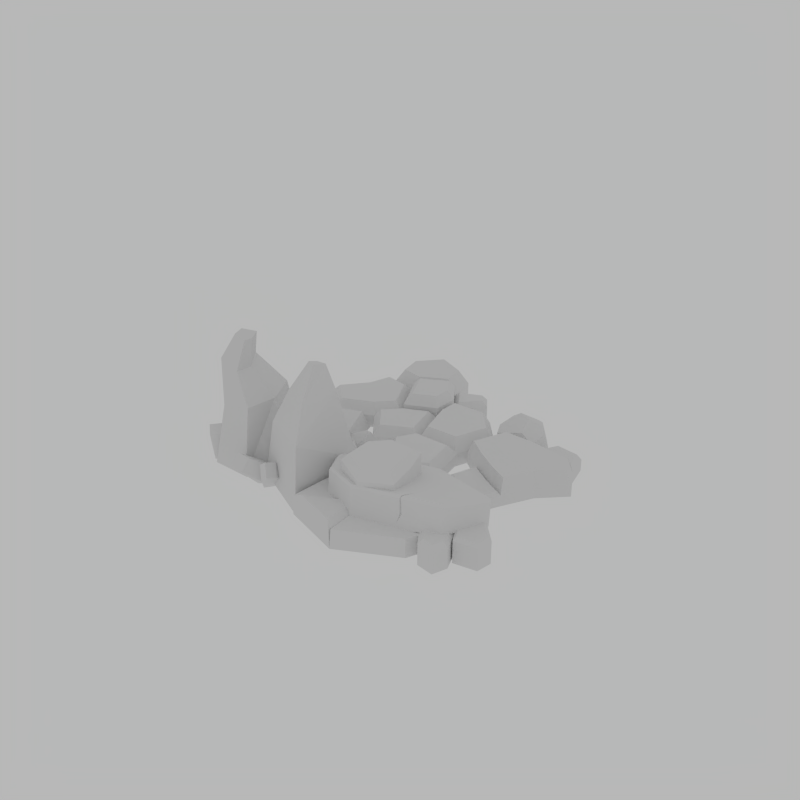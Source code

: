 # Source: RockFull.blend  (saved by Blender 2.82.7; exported with 4.5.12 LTS)
import bpy
from mathutils import Matrix  # noqa: F401  (used for matrix-valued properties, if any)

bpy.ops.wm.read_factory_settings(use_empty=True)
scene = bpy.context.scene
scene.name = 'Scene'

# ---- collections
col_collection_1 = bpy.data.collections.new('Collection 1'); scene.collection.children.link(col_collection_1)

# ---- world
world_world = bpy.data.worlds.new('World'); scene.world = world_world
world_world.use_nodes = True; world_world.node_tree.nodes.clear()
_N = world_world.node_tree.nodes; _L = world_world.node_tree.links
n0 = _N.new('ShaderNodeOutputWorld'); n0.name = 'World Output'; n0.location = (300, 300)
n1 = _N.new('ShaderNodeBackground'); n1.name = 'Background'; n1.location = (10, 300)
n1.inputs[0].default_value = (0.477, 0.477, 0.477, 1.0)
_L.new(n1.outputs[0], n0.inputs[0])
n0.is_active_output = True
world_world.color = (0.05088, 0.05088, 0.05088)
world_world.use_sun_shadow = False
world_world.sun_shadow_jitter_overblur = 0.0
world_world.cycles.sampling_method = 'MANUAL'
world_world.cycles.sample_map_resolution = 256

# ---- meshes
me_circle = bpy.data.meshes.new('Circle')
me_circle.from_pydata([(-0.1607, -2.007, -0.007383), (0.03006, -1.296, -0.007383), (-0.8625, -1.451, -0.007383), (-1.16, -2.137, -0.007383), (-0.3599, -2.666, 0.2683), (0.6424, -2.594, -0.007383), (1.162, -2.023, -0.007383), (1.14, -1.427, -0.007383), (-0.1592, -2.006, 0.2895), (0.03006, -1.296, 0.2895), (-0.8625, -1.451, 0.2895), (-1.16, -2.137, 0.2895), (-0.3659, -2.738, -0.007383), (0.6424, -2.594, 0.2895), (1.162, -2.023, 0.2895), (1.14, -1.427, 0.2895), (-0.1607, -1.854, 0.06898), (0.03006, -1.154, -0.05217), (-0.7398, -1.916, 0.09118), (-0.2421, -2.35, 0.1547), (1.081, -2.433, 0.349), (0.6889, -1.226, -0.02994), (-0.1607, -1.756, 0.6346), (-0.05664, -1.768, 0.4257), (0.03526, -1.278, 0.488), (-0.3474, -1.448, 0.4744), (-0.5383, -1.858, 0.4142), (-0.156, -2.236, 0.3612), (0.3303, -2.173, 0.3742), (0.4252, -1.797, 0.4242), (0.4533, -1.413, 0.4766), (-0.05664, -1.778, 0.9549), (0.8269, -2.647, -0.03473), (0.7073, -2.218, -0.03473), (1.216, -2.591, -0.03473), (1.199, -2.139, -0.03473), (0.8551, -2.022, 0.3554), (0.8551, -2.022, -0.03473), (1.066, -2.78, -0.03473), (1.525, -1.894, -0.03473), (1.71, -2.299, -0.03473), (1.149, -2.011, -0.03473), (1.236, -2.454, -0.03473), (1.594, -2.516, -0.03473), (1.267, -1.8, 0.3554), (1.267, -1.8, -0.03473), (-0.3643, -2.733, -0.007383), (-0.3869, -2.713, 0.2827), (-0.3516, -2.712, 0.2838), (0.6116, -2.116, 0.6969), (0.4865, -2.318, 0.4739), (0.5036, -2.343, 0.4762), (0.4277, -2.373, 0.3251), (0.4695, -2.341, 0.4715), (1.546, -1.858, 0.2318), (1.552, -1.964, 0.2625), (1.528, -1.904, 0.2432), (1.528, -1.806, 0.6373), (-0.8387, -1.425, -0.00305), (-0.7415, -1.286, -0.02933), (-0.7663, -1.381, -0.01276), (-0.7663, -1.284, 0.5529), (0.01415, -1.401, 1.003), (0.03526, -1.287, 0.9116), (-0.3474, -1.456, 0.898), (-0.2806, -1.531, 0.9925), (-0.5383, -1.866, 0.8378), (-0.4276, -1.847, 0.9461), (-0.156, -2.244, 0.7848), (-0.1332, -2.138, 0.9053), (0.3303, -2.181, 0.7978), (0.2414, -2.09, 0.9153), (0.4252, -1.805, 0.8478), (0.3145, -1.801, 0.9538), (0.4533, -1.421, 0.9001), (0.3361, -1.504, 0.9941), (0.8869, -2.607, 0.3554), (0.8269, -2.647, 0.2868), (0.7073, -2.218, 0.2868), (0.7593, -2.149, 0.3554), (1.146, -2.562, 0.3554), (1.216, -2.591, 0.2868), (1.13, -2.115, 0.3554), (1.199, -2.139, 0.2868), (1.066, -2.78, 0.2868), (1.042, -2.693, 0.3554), (1.469, -1.873, 0.3554), (1.525, -1.894, 0.3134), (1.663, -2.298, 0.3554), (1.71, -2.299, 0.3134), (1.149, -2.011, 0.3134), (1.181, -1.954, 0.3554), (1.272, -2.417, 0.3554), (1.236, -2.454, 0.3134), (1.594, -2.516, 0.3134), (1.573, -2.468, 0.3554), (0.03006, -1.062, 0.4748), (0.01934, -1.095, 0.5203), (-0.7072, -1.814, 0.6556), (-0.7398, -1.825, 0.6181), (-0.2421, -2.259, 0.6817), (-0.2375, -2.224, 0.7156), (1.081, -2.344, 0.6965), (1.012, -2.302, 0.7291), (0.6411, -1.163, 0.5413), (0.6889, -1.134, 0.497), (0.4965, -2.27, 0.7235), (0.4806, -2.304, 0.6894), (0.4544, -2.302, 0.6892), (0.4755, -2.269, 0.7233), (0.4707, -2.289, 0.6549), (0.4641, -2.286, 0.6951), (1.552, -1.876, 0.61), (1.544, -1.768, 0.5918), (-0.7517, -1.227, 0.5431), (-0.7415, -1.194, 0.4976), (-0.8387, -1.333, 0.5239), (-0.809, -1.309, 0.5586), (-0.4342, -2.602, 0.3581), (-1.006, -2.176, 0.3631), (-0.2658, -2.079, 0.3631), (1.371, 0.5493, 0.3588), (0.9527, 0.7057, 0.2001), (0.9713, 0.6718, -0.03887), (1.549, 0.4616, 0.2334), (1.378, 0.5003, -0.06165), (1.591, 0.5991, -0.08002), (1.688, 0.5752, 0.09258), (1.562, 0.4679, 0.2313), (0.9511, 0.8729, 0.2612), (1.127, 0.9778, 0.3912), (0.9744, 0.8039, -0.0436), (1.091, 0.971, -0.05753), (1.1, 1.133, 0.04774), (1.033, 1.088, 0.09258), (0.9662, 1.002, 0.1072), (1.416, 0.8028, 0.4759), (1.245, 0.988, 0.4561), (1.578, 1.038, -0.09412), (1.308, 1.201, 0.05792), (1.491, 1.151, 0.2939), (1.683, 0.8096, -0.0937), (1.61, 1.022, -0.09581), (1.681, 0.7218, 0.316), (1.753, 0.6909, 0.1076), (1.627, 0.8185, 0.3919), (1.561, 1.115, 0.2846), (1.653, 1.029, 0.06653), (1.749, 0.7443, 0.06091), (-0.8735, -0.2966, -0.04633), (-0.7884, -0.6288, 0.1597), (-1.152, -0.5678, -0.174), (-0.9681, -0.7653, 0.1109), (-1.031, -0.1554, 0.1387), (-0.907, -0.5349, 0.3342), (-1.305, -0.4309, 0.005427), (-1.087, -0.6715, 0.2854), (-0.8309, -0.7862, 0.2105), (-0.9948, -0.4483, -0.1313), (-0.9496, -0.6923, 0.385), (-1.188, -0.2749, 0.096), (-1.045, 0.02405, -0.04633), (-0.7165, -0.07496, 0.1597), (-0.957, -0.3547, -0.174), (-0.6927, -0.2994, 0.1109), (-1.247, -0.03768, 0.1387), (-0.8583, -0.1279, 0.3342), (-1.153, -0.4146, 0.005427), (-0.8344, -0.3524, 0.2854), (-0.6038, -0.1928, 0.2105), (-0.9778, -0.1583, -0.1313), (-0.7456, -0.2458, 0.385), (-1.226, -0.2341, 0.096), (-2.331, 0.2952, -0.02468), (-2.285, 0.3571, 0.2282), (-2.077, 0.3865, -0.02468), (-2.135, 0.3855, 0.2282), (-2.297, 0.1128, -0.02468), (-2.257, 0.2087, 0.2501), (-2.043, 0.2096, -0.02468), (-2.107, 0.2371, 0.2501), (-2.213, 0.3855, 0.3101), (-2.208, 0.3617, -0.02468), (-2.185, 0.237, 0.332), (-2.166, 0.1376, -0.02468), (-2.92, -1.122, -0.0269), (-3.015, -1.064, 0.3364), (-3.086, -0.7706, -0.0269), (-3.076, -0.8535, 0.3364), (-2.664, -1.048, -0.0269), (-2.807, -1.004, 0.3679), (-2.837, -0.6986, -0.0269), (-2.868, -0.7932, 0.3679), (-3.065, -0.9646, 0.4541), (-3.032, -0.9549, -0.0269), (-2.857, -0.9042, 0.4856), (-2.717, -0.8638, -0.0269), (-1.877, -0.466, -0.08888), (-2.027, -0.7959, 1.006), (-2.292, -1.346, -0.08888), (-2.243, -1.252, 1.006), (-2.757, -0.05075, -0.08888), (-2.602, -0.241, 0.9218), (-2.908, -1.113, -0.08888), (-2.7, -1.112, 0.9218), (-2.423, -0.7364, 1.42), (-2.534, -0.9721, 1.42), (-2.86, -0.8184, 1.524), (-2.815, -0.4128, 1.524), (-2.376, -0.7336, 1.879), (-2.436, -0.8594, 1.879), (-2.626, -0.7698, 1.929), (-2.625, -0.5693, 1.929), (-1.56, -1.09, -0.08888), (-2.53, -0.3613, 1.474), (-2.087, 0.1953, -0.08888), (-2.148, -0.1363, 0.9628), (-2.398, -0.5368, 1.904), (-1.167, -2.068, -0.05806), (-1.198, -1.886, 0.9159), (-2.035, -1.191, -0.05806), (-1.82, -1.32, 0.9159), (-0.572, -0.6732, -0.05806), (-0.6856, -0.9339, 0.3257), (-1.557, -0.3915, -0.05806), (-1.566, -0.6814, 0.3249), (-1.261, -1.507, 1.358), (-1.635, -1.128, 1.358), (-1.005, -0.9052, 1.358), (-1.429, -0.7838, 1.358), (-1.275, -1.047, 1.777), (-1.408, -0.9122, 1.745), (-1.18, -0.8418, 1.711), (-1.332, -0.7952, 1.706), (-1.103, 0.6313, -0.03681), (-1.188, 0.508, 0.2818), (-1.092, -0.3656, -0.03681), (-1.144, -0.1705, 0.2818), (-2.232, 0.1545, -0.03681), (-2.02, 0.2422, 0.08873), (-1.818, -0.5618, -0.03681), (-1.65, -0.3989, 0.0885), (-1.364, 0.252, 0.4266), (-1.359, -0.1778, 0.4266), (-1.85, 0.04645, 0.4266), (-1.672, -0.2624, 0.4266), (-1.614, -0.02287, 0.5635), (-1.612, -0.1758, 0.5531), (-1.784, -0.08861, 0.5419), (-1.722, -0.2011, 0.5404), (-1.908, -1.483, -0.04633), (-2.222, -1.623, 0.1597), (-2.222, -1.254, -0.174), (-2.386, -1.468, 0.1109), (-1.795, -1.305, 0.1387), (-2.149, -1.49, 0.3342), (-2.112, -1.08, 0.005427), (-2.313, -1.335, 0.2854), (-2.384, -1.607, 0.2105), (-2.078, -1.389, -0.1313), (-2.311, -1.474, 0.385), (-1.939, -1.169, 0.096), (-1.621, -1.261, -0.04633), (-1.664, -1.601, 0.1597), (-1.979, -1.411, -0.174), (-1.881, -1.662, 0.1109), (-1.715, -1.072, 0.1387), (-1.739, -1.47, 0.3342), (-2.071, -1.227, 0.005427), (-1.957, -1.531, 0.2854), (-1.761, -1.732, 0.2105), (-1.789, -1.358, -0.1313), (-1.837, -1.601, 0.385), (-1.905, -1.125, 0.096), (0.05876, -0.4279, 0.028), (0.4514, -0.8838, 0.028), (0.5759, -0.1205, 0.028), (-0.1542, 0.1347, 0.028), (-0.4661, -0.1338, 0.028), (-0.322, -0.8937, 0.028), (0.06647, -1.03, 0.028), (0.4514, -0.8838, 0.2021), (0.5759, -0.1205, 0.2021), (-0.1542, 0.1347, 0.2021), (-0.4661, -0.1338, 0.2021), (-0.322, -0.8937, 0.2021), (0.06647, -1.03, 0.2021), (0.05149, -0.4409, 0.3694), (0.3449, -0.7815, 0.3694), (0.4379, -0.2111, 0.3694), (-0.1077, -0.02046, 0.3694), (-0.3407, -0.2211, 0.3694), (-0.233, -0.789, 0.3694), (0.05726, -0.8904, 0.3694), (1.576, -0.2447, 0.008844), (2.29, -0.0583, 0.008844), (1.605, 0.2912, 0.008844), (1.126, 0.4641, 0.008844), (0.6988, -0.0181, 0.008844), (0.9354, -0.3717, 0.008844), (1.215, -0.7238, 0.008844), (1.475, -0.9991, 0.008844), (1.869, -0.6322, 0.008844), (2.35, -0.4094, 0.008844), (0.6467, -0.7231, 0.008844), (0.8702, -1.067, 0.008844), (1.13, -1.343, 0.008844), (2.328, 0.356, 0.008844), (1.913, 0.5679, 0.008844), (1.594, 0.2225, 0.4264), (2.29, -0.0583, 0.1903), (1.605, 0.2912, 0.1903), (1.126, 0.4641, 0.1903), (0.6988, -0.0181, 0.1903), (0.9354, -0.3717, 0.1903), (1.215, -0.7238, 0.1903), (1.475, -0.9991, 0.1903), (1.869, -0.6322, 0.1903), (2.35, -0.4094, 0.1903), (0.6467, -0.7231, 0.1903), (0.8702, -1.067, 0.1903), (1.13, -1.343, 0.1903), (2.328, 0.356, 0.1903), (1.913, 0.5679, 0.1903), (1.19, -0.7453, 0.2358), (0.9514, -0.4443, 0.2358), (1.412, -0.9805, 0.2358), (0.8957, -1.039, 0.2358), (0.7046, -0.7446, 0.2358), (1.118, -1.274, 0.2358), (2.195, -0.08423, 0.4264), (1.568, -0.2478, 0.4264), (1.173, 0.3742, 0.4264), (0.7985, -0.04895, 0.4264), (1.006, -0.3592, 0.4264), (1.251, -0.6683, 0.4264), (1.479, -0.9099, 0.4264), (1.826, -0.5879, 0.4264), (2.248, -0.3923, 0.4264), (1.709, 0.2907, 0.2713), (2.228, 0.02539, 0.2713), (1.942, 0.5008, 0.2713), (2.257, 0.3399, 0.2713), (-0.6336, 0.8844, -0.05998), (-1.164, 1.922, -0.05998), (-1.475, 1.517, -0.05998), (-1.048, 0.6765, -0.05998), (-0.8339, 0.03973, -0.05998), (-0.1436, 0.1531, -0.05998), (-0.08622, 0.9374, -0.05998), (0.06775, 1.304, -0.05998), (-0.06916, 1.784, -0.05998), (-0.723, 1.678, -0.05998), (-2.043, 1.18, -0.05998), (-1.753, 0.61, -0.05998), (0.5196, -0.06519, -0.05998), (0.974, 0.4839, -0.05998), (0.731, 1.085, -0.05998), (-1.082, 2.438, -0.05998), (0.01236, 2.301, -0.05998), (-0.4845, 2.756, -0.05998), (0.5454, 1.575, -0.05998), (0.4749, 1.823, -0.05998), (-0.6336, 0.8844, 0.1474), (-1.164, 1.922, 0.1474), (-1.475, 1.517, 0.1474), (-1.048, 0.6765, 0.1474), (-0.8339, 0.03973, 0.1474), (-0.1436, 0.1531, 0.1474), (-0.08622, 0.9374, 0.1474), (0.06775, 1.304, 0.1474), (-0.06916, 1.784, 0.1474), (-0.723, 1.678, 0.1474), (-2.043, 1.18, 0.1474), (-1.753, 0.61, 0.1474), (0.5196, -0.06519, 0.1474), (0.974, 0.4839, 0.1474), (0.731, 1.085, 0.1474), (-1.082, 2.438, 0.1474), (0.01236, 2.301, 0.1474), (-0.4845, 2.756, 0.1474), (0.5454, 1.575, 0.1474), (0.4749, 1.823, 0.1474), (0.0181, 0.8676, 0.3543), (-0.02539, 0.2736, 0.3543), (0.1347, 1.145, 0.3543), (0.8211, 0.5241, 0.3543), (0.4769, 0.1083, 0.3543), (0.637, 0.9796, 0.3543), (-0.6843, 1.81, 0.3796), (-0.2139, 1.886, 0.3796), (-1.001, 1.985, 0.3796), (-0.5127, 2.585, 0.3796), (-0.1553, 2.258, 0.3796), (-0.9426, 2.357, 0.3796), (-1.421, 1.439, 0.3206), (-1.189, 1.741, 0.3206), (-0.7929, 0.9668, 0.3206), (-1.103, 0.8115, 0.3206), (-0.8597, 1.56, 0.3206), (-1.629, 0.7618, 0.3206), (-1.846, 1.188, 0.3206), (-0.9223, 0.6416, 0.2984), (-0.6122, 0.797, 0.2984), (-0.762, 0.1655, 0.2984), (-0.246, 0.2503, 0.2984), (-0.203, 0.8366, 0.2984), (-0.08622, 0.9374, 0.3226), (-0.6336, 0.8844, 0.3226), (0.06775, 1.304, 0.3226), (-0.06916, 1.784, 0.3226), (-0.723, 1.678, 0.3226), (-0.1474, 1.052, 0.47), (-0.5295, 1.015, 0.47), (-0.03993, 1.308, 0.47), (-0.1355, 1.644, 0.47), (-0.5919, 1.57, 0.47), (0.03061, 1.734, 0.2414), (0.1253, 1.402, 0.2414), (0.4071, 1.761, 0.2414), (0.4559, 1.59, 0.2414)], [], [(0, 2, 1), (0, 3, 2), (0, 6, 5), (0, 7, 6), (0, 1, 7), (7, 1, 9, 15), (6, 7, 15, 14), (1, 2, 10, 9), (5, 6, 14, 13), (2, 3, 11, 10), (16, 18, 58, 60), (22, 101, 109, 49), (16, 19, 18), (16, 20, 19), (16, 21, 54, 56), (106, 49, 111), (16, 17, 21), (22, 98, 101), (18, 19, 100, 99), (110, 50, 51, 107), (54, 21, 105, 113), (21, 17, 96, 105), (17, 59, 115, 96), (49, 106, 103), (22, 61, 117, 98), (49, 109, 111), (58, 18, 99, 116), (22, 97, 114, 61), (23, 25, 24), (23, 26, 25), (23, 27, 26), (23, 28, 27), (23, 29, 28), (23, 30, 29), (23, 24, 30), (31, 75, 62), (25, 26, 66, 64), (26, 27, 68, 66), (27, 28, 70, 68), (28, 29, 72, 70), (29, 30, 74, 72), (30, 24, 63, 74), (24, 25, 64, 63), (31, 65, 67), (31, 73, 75), (31, 71, 73), (31, 69, 71), (31, 67, 69), (85, 36, 79, 76), (81, 84, 38, 34), (77, 78, 33, 32), (38, 37, 35, 34), (78, 79, 36, 37, 33), (83, 81, 34, 35), (32, 33, 37, 38), (36, 82, 83, 35, 37), (80, 82, 36, 85), (44, 95, 88, 86), (90, 91, 44, 45, 41), (87, 89, 40, 39), (45, 43, 42, 41), (89, 94, 43, 40), (93, 90, 41, 42), (39, 40, 43, 45), (94, 93, 42, 43), (91, 92, 95, 44), (19, 20, 102, 107, 51, 52, 53, 108, 100), (51, 50, 52), (20, 55, 112, 102), (50, 53, 52), (108, 53, 50, 110), (54, 55, 56), (112, 55, 54, 113), (114, 117, 61), (16, 56, 55, 20), (58, 59, 60), (58, 116, 115, 59), (22, 57, 104), (16, 60, 59, 17), (65, 62, 63, 64), (67, 65, 64, 66), (69, 67, 66, 68), (71, 69, 68, 70), (73, 71, 70, 72), (75, 73, 72, 74), (62, 75, 74, 63), (31, 62, 65), (76, 79, 78, 77), (82, 80, 81, 83), (85, 76, 77, 84), (80, 85, 84, 81), (84, 77, 32, 38), (86, 88, 89, 87), (95, 92, 93, 94), (92, 91, 90, 93), (88, 95, 94, 89), (44, 86, 87, 39, 45), (101, 98, 99, 100), (109, 101, 100, 108), (97, 104, 105, 96), (103, 106, 107, 102), (111, 109, 108, 110), (106, 111, 110, 107), (115, 116, 117, 114), (98, 117, 116, 99), (114, 97, 96, 115), (22, 104, 97), (22, 49, 103, 57), (112, 113, 57), (104, 57, 113, 105), (57, 103, 102, 112), (0, 5, 12, 46), (12, 5, 13, 48), (47, 12, 4), (3, 12, 47, 11), (4, 12, 48), (0, 46, 12, 3), (8, 11, 119, 120), (8, 9, 10), (8, 48, 13), (8, 13, 14), (8, 14, 15), (8, 15, 9), (8, 10, 11), (4, 8, 47), (48, 8, 4), (120, 119, 118), (47, 8, 120, 118), (11, 47, 118, 119), (125, 126, 127, 128, 124), (148, 147, 146, 145, 143, 144), (134, 133, 132, 131, 135), (123, 125, 124, 121, 122), (134, 135, 129, 130), (139, 138, 132, 133), (123, 122, 129, 135, 131), (121, 136, 137, 130, 129, 122), (137, 140, 139, 133, 134, 130), (125, 123, 131, 132, 138, 142, 141, 126), (144, 143, 128, 127), (147, 148, 141, 142), (140, 146, 147, 142, 138, 139), (140, 137, 136, 145, 146), (141, 148, 144, 127, 126), (121, 124, 128, 143, 145, 136), (157, 152, 151, 158), (152, 156, 155, 151), (159, 154, 153, 160), (154, 150, 149, 153), (158, 151, 155, 160), (159, 156, 152, 157), (154, 159, 157, 150), (149, 158, 160, 153), (156, 159, 160, 155), (150, 157, 158, 149), (169, 164, 163, 170), (164, 168, 167, 163), (171, 166, 165, 172), (166, 162, 161, 165), (170, 163, 167, 172), (171, 168, 164, 169), (166, 171, 169, 162), (161, 170, 172, 165), (168, 171, 172, 167), (162, 169, 170, 161), (181, 176, 175, 182), (176, 180, 179, 175), (183, 178, 177, 184), (178, 174, 173, 177), (182, 175, 179, 184), (183, 180, 176, 181), (178, 183, 181, 174), (173, 182, 184, 177), (180, 183, 184, 179), (174, 181, 182, 173), (193, 188, 187, 194), (188, 192, 191, 187), (195, 190, 189, 196), (190, 186, 185, 189), (194, 187, 191, 196), (195, 192, 188, 193), (190, 195, 193, 186), (185, 194, 196, 189), (192, 195, 196, 191), (186, 193, 194, 185), (213, 198, 199), (200, 204, 203, 199), (204, 202, 201, 203), (216, 198, 197, 215), (197, 213, 199, 203, 201, 215), (204, 200, 206, 207), (205, 214, 217, 209), (202, 204, 207, 208), (200, 198, 205, 206), (198, 216, 214, 205), (212, 211, 210, 209, 217), (207, 206, 210, 211), (208, 207, 211, 212), (206, 205, 209, 210), (197, 198, 213), (198, 200, 199), (216, 202, 208, 214), (214, 208, 212, 217), (202, 216, 215, 201), (219, 221, 220, 218), (221, 225, 224, 220), (225, 223, 222, 224), (223, 219, 218, 222), (218, 220, 224, 222), (221, 219, 226, 227), (228, 229, 233, 232), (219, 223, 228, 226), (225, 221, 227, 229), (223, 225, 229, 228), (232, 233, 231, 230), (227, 226, 230, 231), (226, 228, 232, 230), (229, 227, 231, 233), (235, 237, 236, 234), (237, 241, 240, 236), (241, 239, 238, 240), (239, 235, 234, 238), (234, 236, 240, 238), (237, 235, 242, 243), (244, 245, 249, 248), (235, 239, 244, 242), (241, 237, 243, 245), (239, 241, 245, 244), (248, 249, 247, 246), (243, 242, 246, 247), (242, 244, 248, 246), (245, 243, 247, 249), (258, 253, 252, 259), (253, 257, 256, 252), (260, 255, 254, 261), (255, 251, 250, 254), (259, 252, 256, 261), (260, 257, 253, 258), (255, 260, 258, 251), (250, 259, 261, 254), (257, 260, 261, 256), (251, 258, 259, 250), (270, 265, 264, 271), (265, 269, 268, 264), (272, 267, 266, 273), (267, 263, 262, 266), (271, 264, 268, 273), (272, 269, 265, 270), (267, 272, 270, 263), (262, 271, 273, 266), (269, 272, 273, 268), (263, 270, 271, 262), (274, 276, 275), (274, 278, 277), (274, 277, 276), (274, 280, 279), (274, 275, 280), (274, 279, 278), (281, 282, 289, 288), (284, 285, 292, 291), (282, 283, 290, 289), (285, 286, 293, 292), (286, 281, 288, 293), (283, 284, 291, 290), (276, 277, 283, 282), (278, 279, 285, 284), (275, 276, 282, 281), (277, 278, 284, 283), (280, 275, 281, 286), (279, 280, 286, 285), (287, 288, 289), (287, 290, 291), (287, 289, 290), (287, 292, 293), (287, 293, 288), (287, 291, 292), (294, 296, 295), (294, 297, 296), (294, 298, 297), (294, 299, 298), (294, 300, 299), (294, 301, 300), (294, 302, 301), (294, 303, 302), (294, 295, 303), (301, 306, 305, 300), (300, 305, 304, 299), (296, 308, 307, 295), (314, 334, 333, 313), (310, 330, 338, 318), (317, 337, 336, 316), (315, 335, 334, 314), (312, 332, 309, 311), (313, 333, 332, 312), (318, 338, 337, 317), (316, 336, 335, 315), (320, 321, 329, 327), (321, 316, 326, 329), (322, 323, 341, 342), (302, 303, 318, 317), (307, 308, 323, 322), (295, 307, 322, 310), (303, 295, 310, 318), (308, 296, 311, 323), (296, 297, 312, 311), (304, 305, 320, 319), (305, 306, 321, 320), (297, 298, 313, 312), (301, 302, 317, 316), (306, 301, 316, 321), (298, 299, 314, 313), (299, 304, 319, 314), (326, 324, 327, 329), (324, 325, 328, 327), (314, 319, 328, 325), (316, 315, 324, 326), (315, 314, 325, 324), (319, 320, 327, 328), (331, 330, 309), (331, 309, 332), (331, 332, 333), (331, 333, 334), (331, 334, 335), (331, 335, 336), (331, 336, 337), (331, 337, 338), (331, 338, 330), (339, 340, 342, 341), (310, 322, 342, 340), (311, 310, 340, 339), (323, 311, 339, 341), (311, 309, 330, 310), (343, 345, 344), (343, 346, 345), (343, 347, 346), (343, 348, 347), (343, 349, 348), (343, 350, 349), (343, 351, 350), (343, 352, 351), (343, 344, 352), (346, 354, 353, 345), (350, 357, 356, 349), (349, 356, 355, 348), (344, 358, 360, 352), (352, 360, 359, 351), (351, 362, 361, 350), (374, 366, 398, 400), (364, 365, 395, 396), (367, 368, 405, 404), (368, 369, 406, 405), (363, 366, 402, 403), (369, 370, 409, 407), (370, 371, 410, 409), (371, 372, 411, 410), (366, 363, 397, 398), (372, 364, 396, 399), (376, 377, 388, 386), (370, 369, 383, 385), (380, 378, 394, 392), (378, 364, 391, 394), (371, 370, 418, 417), (355, 356, 376, 375), (358, 344, 364, 378), (347, 348, 368, 367), (356, 357, 377, 376), (344, 345, 365, 364), (351, 359, 379, 371), (361, 362, 382, 381), (357, 350, 370, 377), (350, 361, 381, 370), (348, 355, 375, 368), (353, 354, 374, 373), (362, 351, 371, 382), (359, 360, 380, 379), (345, 353, 373, 365), (360, 358, 378, 380), (346, 347, 367, 366), (354, 346, 366, 374), (385, 383, 386, 388), (383, 384, 387, 386), (369, 368, 384, 383), (368, 375, 387, 384), (375, 376, 386, 387), (377, 370, 385, 388), (391, 389, 392, 394), (389, 390, 393, 392), (371, 379, 393, 390), (364, 372, 389, 391), (372, 371, 390, 389), (379, 380, 392, 393), (397, 396, 395), (397, 395, 398), (397, 399, 396), (398, 395, 401, 400), (373, 374, 400, 401), (363, 372, 399, 397), (365, 373, 401, 395), (403, 402, 404), (403, 404, 405), (403, 405, 406), (366, 367, 404, 402), (369, 363, 403, 406), (410, 411, 416, 415), (408, 407, 412, 413), (411, 408, 413, 416), (372, 363, 408, 411), (363, 369, 407, 408), (413, 412, 414), (413, 414, 415), (413, 415, 416), (409, 410, 415, 414), (407, 409, 414, 412), (417, 418, 420, 419), (382, 371, 417, 419), (381, 382, 419, 420), (370, 381, 420, 418)])
_uv = me_circle.uv_layers.new(name='UVMap')
_uv.uv.foreach_set('vector', [0.2221, 0.2595, 0.2221, 0.2595, 0.2221, 0.2595, 0.2221, 0.2595, 0.2221, 0.2595, 0.2221, 0.2595, 0.2221, 0.2595, 0.2221, 0.2595, 0.2221, 0.2595, 0.2221, 0.2595, 0.2221, 0.2595, 0.2221, 0.2595, 0.2221, 0.2595, 0.2221, 0.2595, 0.2221, 0.2595, 0.2221, 0.2595, 0.2221, 0.2595, 0.2221, 0.2595, 0.2221, 0.2595, 0.2221, 0.2595, 0.2221, 0.2595, 0.2221, 0.2595, 0.2221, 0.2595, 0.2221, 0.2595, 0.2221, 0.2595, 0.2221, 0.2595, 0.2221, 0.2595, 0.2221, 0.2595, 0.2221, 0.2595, 0.2221, 0.2595, 0.2221, 0.2595, 0.2221, 0.2595, 0.2221, 0.2595, 0.2221, 0.2595, 0.2221, 0.2595, 0.7272, 0.2248, 0.7278, 0.2248, 0.7278, 0.2254, 0.7272, 0.2254, 0.7444, 0.2252, 0.7451, 0.2252, 0.7451, 0.2259, 0.7444, 0.2259, 0.7272, 0.2248, 0.7278, 0.2248, 0.7278, 0.2254, 0.7272, 0.2248, 0.7278, 0.2248, 0.7278, 0.2254, 0.7272, 0.2248, 0.7278, 0.2248, 0.7278, 0.2254, 0.7272, 0.2254, 0.703, 0.7216, 0.7249, 0.7216, 0.7249, 0.7435, 0.7272, 0.2248, 0.7278, 0.2248, 0.7278, 0.2254, 0.7444, 0.2252, 0.7451, 0.2252, 0.7451, 0.2259, 0.7272, 0.2248, 0.7278, 0.2248, 0.7278, 0.2254, 0.7272, 0.2254, 0.703, 0.7216, 0.7249, 0.7216, 0.7249, 0.7435, 0.703, 0.7435, 0.7272, 0.2248, 0.7278, 0.2248, 0.7278, 0.2254, 0.7272, 0.2254, 0.7272, 0.2248, 0.7278, 0.2248, 0.7278, 0.2254, 0.7272, 0.2254, 0.7272, 0.2248, 0.7278, 0.2248, 0.7278, 0.2254, 0.7272, 0.2254, 0.7433, 0.2259, 0.744, 0.2259, 0.744, 0.2266, 0.7444, 0.2252, 0.7451, 0.2252, 0.7451, 0.2259, 0.7444, 0.2259, 0.703, 0.7216, 0.7249, 0.7216, 0.7249, 0.7435, 0.7272, 0.2248, 0.7278, 0.2248, 0.7278, 0.2254, 0.7272, 0.2254, 0.7444, 0.2252, 0.7451, 0.2252, 0.7451, 0.2259, 0.7444, 0.2259, 0.2557, 0.7452, 0.2557, 0.7452, 0.2557, 0.7452, 0.2557, 0.7452, 0.2557, 0.7452, 0.2557, 0.7452, 0.2557, 0.7452, 0.2557, 0.7452, 0.2557, 0.7452, 0.2557, 0.7452, 0.2557, 0.7452, 0.2557, 0.7452, 0.2557, 0.7452, 0.2557, 0.7452, 0.2557, 0.7452, 0.2557, 0.7452, 0.2557, 0.7452, 0.2557, 0.7452, 0.2557, 0.7452, 0.2557, 0.7452, 0.2557, 0.7452, 0.2557, 0.7452, 0.2557, 0.7452, 0.2557, 0.7452, 0.2557, 0.7452, 0.2557, 0.7452, 0.2557, 0.7452, 0.2557, 0.7452, 0.2557, 0.7452, 0.2557, 0.7452, 0.2557, 0.7452, 0.2557, 0.7452, 0.2557, 0.7452, 0.2557, 0.7452, 0.2557, 0.7452, 0.2557, 0.7452, 0.2557, 0.7452, 0.2557, 0.7452, 0.2557, 0.7452, 0.2557, 0.7452, 0.2557, 0.7452, 0.2557, 0.7452, 0.2557, 0.7452, 0.2557, 0.7452, 0.2557, 0.7452, 0.2557, 0.7452, 0.2557, 0.7452, 0.2557, 0.7452, 0.2557, 0.7452, 0.2557, 0.7452, 0.2557, 0.7452, 0.2557, 0.7452, 0.2557, 0.7452, 0.2557, 0.7452, 0.2557, 0.7452, 0.2557, 0.7452, 0.2557, 0.7452, 0.2557, 0.7452, 0.2557, 0.7452, 0.2557, 0.7452, 0.2557, 0.7452, 0.2557, 0.7452, 0.2557, 0.7452, 0.2557, 0.7452, 0.2557, 0.7452, 0.2557, 0.7452, 0.2557, 0.7452, 0.2557, 0.7452, 0.2557, 0.7452, 0.2557, 0.7452, 0.2557, 0.7452, 0.2557, 0.7452, 0.2557, 0.7452, 0.2557, 0.7452, 0.2557, 0.7452, 0.2557, 0.7452, 0.2557, 0.7452, 0.2557, 0.7452, 0.2557, 0.7452, 0.2557, 0.7452, 0.2557, 0.7452, 0.2557, 0.7452, 0.2557, 0.7452, 0.2557, 0.7452, 0.2557, 0.7452, 0.2557, 0.7452, 0.2557, 0.7452, 0.2557, 0.7452, 0.2557, 0.7452, 0.2557, 0.7452, 0.2557, 0.7452, 0.2557, 0.7452, 0.2557, 0.7452, 0.2557, 0.7452, 0.2557, 0.7452, 0.2557, 0.7452, 0.2557, 0.7452, 0.2557, 0.7452, 0.2557, 0.7452, 0.2557, 0.7452, 0.2557, 0.7452, 0.2557, 0.7452, 0.2557, 0.7452, 0.2557, 0.7452, 0.2557, 0.7452, 0.2221, 0.2595, 0.2221, 0.2595, 0.2221, 0.2595, 0.2221, 0.2595, 0.2221, 0.2595, 0.2221, 0.2595, 0.2221, 0.2595, 0.2221, 0.2595, 0.2221, 0.2595, 0.2221, 0.2595, 0.2221, 0.2595, 0.2221, 0.2595, 0.2221, 0.2595, 0.2221, 0.2595, 0.2221, 0.2595, 0.2221, 0.2595, 0.2221, 0.2595, 0.2221, 0.2595, 0.2221, 0.2595, 0.2221, 0.2595, 0.2221, 0.2595, 0.2221, 0.2595, 0.2221, 0.2595, 0.2221, 0.2595, 0.2221, 0.2595, 0.2221, 0.2595, 0.2221, 0.2595, 0.2221, 0.2595, 0.2221, 0.2595, 0.2221, 0.2595, 0.2221, 0.2595, 0.2221, 0.2595, 0.2221, 0.2595, 0.2221, 0.2595, 0.2221, 0.2595, 0.2221, 0.2595, 0.2221, 0.2595, 0.7275, 0.2254, 0.7277, 0.2254, 0.7278, 0.2252, 0.7278, 0.2249, 0.7276, 0.2248, 0.7274, 0.2248, 0.7272, 0.2249, 0.7272, 0.2252, 0.7273, 0.2254, 0.703, 0.7216, 0.7249, 0.7216, 0.7249, 0.7435, 0.7272, 0.2248, 0.7278, 0.2248, 0.7278, 0.2254, 0.7272, 0.2254, 0.703, 0.7216, 0.7249, 0.7216, 0.7249, 0.7435, 0.703, 0.7216, 0.7249, 0.7216, 0.7249, 0.7435, 0.703, 0.7435, 0.7272, 0.2248, 0.7278, 0.2248, 0.7278, 0.2254, 0.7272, 0.2248, 0.7278, 0.2248, 0.7278, 0.2254, 0.7272, 0.2254, 0.7425, 0.2258, 0.7431, 0.2258, 0.7431, 0.2264, 0.7272, 0.2248, 0.7278, 0.2248, 0.7278, 0.2254, 0.7272, 0.2254, 0.7272, 0.2248, 0.7278, 0.2248, 0.7278, 0.2254, 0.7272, 0.2248, 0.7278, 0.2248, 0.7278, 0.2254, 0.7272, 0.2254, 0.7444, 0.2252, 0.7451, 0.2252, 0.7451, 0.2259, 0.7272, 0.2248, 0.7278, 0.2248, 0.7278, 0.2254, 0.7272, 0.2254, 0.2557, 0.7452, 0.2557, 0.7452, 0.2557, 0.7452, 0.2557, 0.7452, 0.2557, 0.7452, 0.2557, 0.7452, 0.2557, 0.7452, 0.2557, 0.7452, 0.2557, 0.7452, 0.2557, 0.7452, 0.2557, 0.7452, 0.2557, 0.7452, 0.2557, 0.7452, 0.2557, 0.7452, 0.2557, 0.7452, 0.2557, 0.7452, 0.2557, 0.7452, 0.2557, 0.7452, 0.2557, 0.7452, 0.2557, 0.7452, 0.2557, 0.7452, 0.2557, 0.7452, 0.2557, 0.7452, 0.2557, 0.7452, 0.2557, 0.7452, 0.2557, 0.7452, 0.2557, 0.7452, 0.2557, 0.7452, 0.2557, 0.7452, 0.2557, 0.7452, 0.2557, 0.7452, 0.2557, 0.7452, 0.2557, 0.7452, 0.2557, 0.7452, 0.2557, 0.7452, 0.2557, 0.7452, 0.2557, 0.7452, 0.2557, 0.7452, 0.2557, 0.7452, 0.2557, 0.7452, 0.2557, 0.7452, 0.2557, 0.7452, 0.2557, 0.7452, 0.2557, 0.7452, 0.2557, 0.7452, 0.2557, 0.7452, 0.2557, 0.7452, 0.2557, 0.7452, 0.2557, 0.7452, 0.2557, 0.7452, 0.2557, 0.7452, 0.2221, 0.2595, 0.2221, 0.2595, 0.2221, 0.2595, 0.2221, 0.2595, 0.2221, 0.2595, 0.2221, 0.2595, 0.2221, 0.2595, 0.2221, 0.2595, 0.2221, 0.2595, 0.2221, 0.2595, 0.2221, 0.2595, 0.2221, 0.2595, 0.2221, 0.2595, 0.2221, 0.2595, 0.2221, 0.2595, 0.2221, 0.2595, 0.2221, 0.2595, 0.2221, 0.2595, 0.2221, 0.2595, 0.2221, 0.2595, 0.2221, 0.2595, 0.7432, 0.2259, 0.7439, 0.2259, 0.7439, 0.2266, 0.7432, 0.2266, 0.7432, 0.2259, 0.7439, 0.2259, 0.7439, 0.2266, 0.7432, 0.2266, 0.7432, 0.2259, 0.7439, 0.2259, 0.7439, 0.2266, 0.7432, 0.2266, 0.7432, 0.2259, 0.7439, 0.2259, 0.7439, 0.2266, 0.7432, 0.2266, 0.703, 0.7216, 0.7249, 0.7216, 0.7249, 0.7435, 0.703, 0.7435, 0.703, 0.7216, 0.7249, 0.7216, 0.7249, 0.7435, 0.703, 0.7435, 0.7432, 0.2259, 0.7439, 0.2259, 0.7439, 0.2266, 0.7432, 0.2266, 0.7432, 0.2259, 0.7439, 0.2259, 0.7439, 0.2266, 0.7432, 0.2266, 0.7432, 0.2259, 0.7439, 0.2259, 0.7439, 0.2266, 0.7432, 0.2266, 0.7444, 0.2252, 0.7451, 0.2252, 0.7451, 0.2259, 0.7444, 0.2252, 0.7451, 0.2252, 0.7451, 0.2259, 0.7444, 0.2259, 0.7272, 0.2248, 0.7278, 0.2248, 0.7278, 0.2254, 0.7432, 0.2259, 0.7439, 0.2259, 0.7439, 0.2266, 0.7432, 0.2266, 0.7432, 0.2259, 0.7439, 0.2259, 0.7439, 0.2266, 0.7432, 0.2266, 0.2221, 0.2595, 0.2221, 0.2595, 0.2221, 0.2595, 0.2221, 0.2595, 0.2221, 0.2595, 0.2221, 0.2595, 0.2221, 0.2595, 0.2221, 0.2595, 0.7278, 0.7619, 0.7497, 0.7619, 0.7497, 0.7838, 0.2221, 0.2595, 0.2221, 0.2595, 0.2221, 0.2595, 0.2221, 0.2595, 0.7278, 0.7619, 0.7497, 0.7619, 0.7497, 0.7838, 0.2221, 0.2595, 0.2221, 0.2595, 0.2221, 0.2595, 0.2221, 0.2595, 0.2221, 0.2595, 0.2221, 0.2595, 0.2221, 0.2595, 0.2221, 0.2595, 0.2221, 0.2595, 0.2221, 0.2595, 0.2221, 0.2595, 0.2221, 0.2595, 0.2221, 0.2595, 0.2221, 0.2595, 0.2221, 0.2595, 0.2221, 0.2595, 0.2221, 0.2595, 0.2221, 0.2595, 0.2221, 0.2595, 0.2221, 0.2595, 0.2221, 0.2595, 0.2221, 0.2595, 0.2221, 0.2595, 0.2221, 0.2595, 0.2221, 0.2595, 0.2221, 0.2595, 0.7278, 0.7619, 0.7497, 0.7619, 0.7497, 0.7838, 0.7278, 0.7619, 0.7497, 0.7619, 0.7497, 0.7838, 0.2221, 0.2595, 0.2221, 0.2595, 0.2221, 0.2595, 0.2221, 0.2595, 0.2221, 0.2595, 0.2221, 0.2595, 0.2221, 0.2595, 0.2221, 0.2595, 0.2221, 0.2595, 0.2221, 0.2595, 0.2221, 0.2595, 0.2384, 0.2044, 0.2126, 0.2231, 0.2225, 0.2534, 0.2544, 0.2534, 0.2642, 0.2231, 0.2384, 0.2044, 0.2149, 0.2179, 0.2149, 0.245, 0.2384, 0.2586, 0.2619, 0.245, 0.2619, 0.2179, 0.2384, 0.2044, 0.2126, 0.2231, 0.2225, 0.2534, 0.2544, 0.2534, 0.2642, 0.2231, 0.2384, 0.2044, 0.2126, 0.2231, 0.2225, 0.2534, 0.2544, 0.2534, 0.2642, 0.2231, 0.2655, 0.2586, 0.2113, 0.2586, 0.2113, 0.2044, 0.2655, 0.2044, 0.2655, 0.2586, 0.2113, 0.2586, 0.2113, 0.2044, 0.2655, 0.2044, 0.2384, 0.2044, 0.2126, 0.2231, 0.2225, 0.2534, 0.2544, 0.2534, 0.2642, 0.2231, 0.2384, 0.2044, 0.2149, 0.2179, 0.2149, 0.245, 0.2384, 0.2586, 0.2619, 0.245, 0.2619, 0.2179, 0.2384, 0.2044, 0.2149, 0.2179, 0.2149, 0.245, 0.2384, 0.2586, 0.2619, 0.245, 0.2619, 0.2179, 0.2384, 0.2044, 0.2192, 0.2123, 0.2113, 0.2315, 0.2192, 0.2507, 0.2384, 0.2586, 0.2576, 0.2507, 0.2655, 0.2315, 0.2576, 0.2123, 0.2655, 0.2586, 0.2113, 0.2586, 0.2113, 0.2044, 0.2655, 0.2044, 0.2655, 0.2586, 0.2113, 0.2586, 0.2113, 0.2044, 0.2655, 0.2044, 0.2384, 0.2044, 0.2149, 0.2179, 0.2149, 0.245, 0.2384, 0.2586, 0.2619, 0.245, 0.2619, 0.2179, 0.2384, 0.2044, 0.2126, 0.2231, 0.2225, 0.2534, 0.2544, 0.2534, 0.2642, 0.2231, 0.2384, 0.2044, 0.2126, 0.2231, 0.2225, 0.2534, 0.2544, 0.2534, 0.2642, 0.2231, 0.2384, 0.2044, 0.2149, 0.2179, 0.2149, 0.245, 0.2384, 0.2586, 0.2619, 0.245, 0.2619, 0.2179, 0.2203, 0.7125, 0.2563, 0.7125, 0.2563, 0.7485, 0.2203, 0.7485, 0.2203, 0.7125, 0.2563, 0.7125, 0.2563, 0.7485, 0.2203, 0.7485, 0.2203, 0.7125, 0.2563, 0.7125, 0.2563, 0.7485, 0.2203, 0.7485, 0.2203, 0.7125, 0.2563, 0.7125, 0.2563, 0.7485, 0.2203, 0.7485, 0.2203, 0.7125, 0.2563, 0.7125, 0.2563, 0.7485, 0.2203, 0.7485, 0.2203, 0.7125, 0.2563, 0.7125, 0.2563, 0.7485, 0.2203, 0.7485, 0.2203, 0.7125, 0.2563, 0.7125, 0.2563, 0.7485, 0.2203, 0.7485, 0.2203, 0.7125, 0.2563, 0.7125, 0.2563, 0.7485, 0.2203, 0.7485, 0.2203, 0.7125, 0.2563, 0.7125, 0.2563, 0.7485, 0.2203, 0.7485, 0.2203, 0.7125, 0.2563, 0.7125, 0.2563, 0.7485, 0.2203, 0.7485, 0.189, 0.2047, 0.225, 0.2047, 0.225, 0.2407, 0.189, 0.2407, 0.189, 0.2047, 0.225, 0.2047, 0.225, 0.2407, 0.189, 0.2407, 0.189, 0.2047, 0.225, 0.2047, 0.225, 0.2407, 0.189, 0.2407, 0.189, 0.2047, 0.225, 0.2047, 0.225, 0.2407, 0.189, 0.2407, 0.189, 0.2047, 0.225, 0.2047, 0.225, 0.2407, 0.189, 0.2407, 0.189, 0.2047, 0.225, 0.2047, 0.225, 0.2407, 0.189, 0.2407, 0.189, 0.2047, 0.225, 0.2047, 0.225, 0.2407, 0.189, 0.2407, 0.189, 0.2047, 0.225, 0.2047, 0.225, 0.2407, 0.189, 0.2407, 0.189, 0.2047, 0.225, 0.2047, 0.225, 0.2407, 0.189, 0.2407, 0.189, 0.2047, 0.225, 0.2047, 0.225, 0.2407, 0.189, 0.2407, 0.2203, 0.7125, 0.2563, 0.7125, 0.2563, 0.7485, 0.2203, 0.7485, 0.2203, 0.7125, 0.2563, 0.7125, 0.2563, 0.7485, 0.2203, 0.7485, 0.2203, 0.7125, 0.2563, 0.7125, 0.2563, 0.7485, 0.2203, 0.7485, 0.2203, 0.7125, 0.2563, 0.7125, 0.2563, 0.7485, 0.2203, 0.7485, 0.2203, 0.7125, 0.2563, 0.7125, 0.2563, 0.7485, 0.2203, 0.7485, 0.2203, 0.7125, 0.2563, 0.7125, 0.2563, 0.7485, 0.2203, 0.7485, 0.2203, 0.7125, 0.2563, 0.7125, 0.2563, 0.7485, 0.2203, 0.7485, 0.2203, 0.7125, 0.2563, 0.7125, 0.2563, 0.7485, 0.2203, 0.7485, 0.2203, 0.7125, 0.2563, 0.7125, 0.2563, 0.7485, 0.2203, 0.7485, 0.2203, 0.7125, 0.2563, 0.7125, 0.2563, 0.7485, 0.2203, 0.7485, 0.189, 0.2047, 0.225, 0.2047, 0.225, 0.2407, 0.189, 0.2407, 0.189, 0.2047, 0.225, 0.2047, 0.225, 0.2407, 0.189, 0.2407, 0.189, 0.2047, 0.225, 0.2047, 0.225, 0.2407, 0.189, 0.2407, 0.189, 0.2047, 0.225, 0.2047, 0.225, 0.2407, 0.189, 0.2407, 0.189, 0.2047, 0.225, 0.2047, 0.225, 0.2407, 0.189, 0.2407, 0.189, 0.2047, 0.225, 0.2047, 0.225, 0.2407, 0.189, 0.2407, 0.189, 0.2047, 0.225, 0.2047, 0.225, 0.2407, 0.189, 0.2407, 0.189, 0.2047, 0.225, 0.2047, 0.225, 0.2407, 0.189, 0.2407, 0.189, 0.2047, 0.225, 0.2047, 0.225, 0.2407, 0.189, 0.2407, 0.189, 0.2047, 0.225, 0.2047, 0.225, 0.2407, 0.189, 0.2407, 0.2047, 0.7437, 0.2407, 0.7437, 0.2407, 0.7797, 0.2047, 0.7437, 0.2407, 0.7437, 0.2407, 0.7797, 0.2047, 0.7797, 0.2047, 0.7437, 0.2407, 0.7437, 0.2407, 0.7797, 0.2047, 0.7797, 0.2047, 0.7437, 0.2407, 0.7437, 0.2407, 0.7797, 0.2047, 0.7797, 0.2227, 0.7797, 0.2382, 0.7707, 0.2382, 0.7527, 0.2227, 0.7437, 0.2071, 0.7527, 0.2071, 0.7707, 0.2047, 0.7437, 0.2407, 0.7437, 0.2407, 0.7797, 0.2047, 0.7797, 0.2047, 0.7437, 0.2407, 0.7437, 0.2407, 0.7797, 0.2047, 0.7797, 0.2047, 0.7437, 0.2407, 0.7437, 0.2407, 0.7797, 0.2047, 0.7797, 0.2047, 0.7437, 0.2407, 0.7437, 0.2407, 0.7797, 0.2047, 0.7797, 0.2047, 0.7437, 0.2407, 0.7437, 0.2407, 0.7797, 0.2047, 0.7797, 0.2227, 0.7797, 0.2398, 0.7673, 0.2332, 0.7472, 0.2121, 0.7472, 0.2055, 0.7673, 0.2047, 0.7437, 0.2407, 0.7437, 0.2407, 0.7797, 0.2047, 0.7797, 0.2047, 0.7437, 0.2407, 0.7437, 0.2407, 0.7797, 0.2047, 0.7797, 0.2047, 0.7437, 0.2407, 0.7437, 0.2407, 0.7797, 0.2047, 0.7797, 0.2047, 0.7437, 0.2407, 0.7437, 0.2407, 0.7797, 0.2047, 0.7437, 0.2407, 0.7437, 0.2407, 0.7797, 0.2047, 0.7437, 0.2407, 0.7437, 0.2407, 0.7797, 0.2047, 0.7797, 0.2047, 0.7437, 0.2407, 0.7437, 0.2407, 0.7797, 0.2047, 0.7797, 0.2047, 0.7437, 0.2407, 0.7437, 0.2407, 0.7797, 0.2047, 0.7797, 0.189, 0.2047, 0.225, 0.2047, 0.225, 0.2407, 0.189, 0.2407, 0.189, 0.2047, 0.225, 0.2047, 0.225, 0.2407, 0.189, 0.2407, 0.189, 0.2047, 0.225, 0.2047, 0.225, 0.2407, 0.189, 0.2407, 0.189, 0.2047, 0.225, 0.2047, 0.225, 0.2407, 0.189, 0.2407, 0.189, 0.2047, 0.225, 0.2047, 0.225, 0.2407, 0.189, 0.2407, 0.189, 0.2047, 0.225, 0.2047, 0.225, 0.2407, 0.189, 0.2407, 0.189, 0.2047, 0.225, 0.2047, 0.225, 0.2407, 0.189, 0.2407, 0.189, 0.2047, 0.225, 0.2047, 0.225, 0.2407, 0.189, 0.2407, 0.189, 0.2047, 0.225, 0.2047, 0.225, 0.2407, 0.189, 0.2407, 0.189, 0.2047, 0.225, 0.2047, 0.225, 0.2407, 0.189, 0.2407, 0.189, 0.2047, 0.225, 0.2047, 0.225, 0.2407, 0.189, 0.2407, 0.189, 0.2047, 0.225, 0.2047, 0.225, 0.2407, 0.189, 0.2407, 0.189, 0.2047, 0.225, 0.2047, 0.225, 0.2407, 0.189, 0.2407, 0.189, 0.2047, 0.225, 0.2047, 0.225, 0.2407, 0.189, 0.2407, 0.7007, 0.232, 0.7368, 0.232, 0.7368, 0.268, 0.7007, 0.268, 0.7007, 0.232, 0.7368, 0.232, 0.7368, 0.268, 0.7007, 0.268, 0.7007, 0.232, 0.7368, 0.232, 0.7368, 0.268, 0.7007, 0.268, 0.7007, 0.232, 0.7368, 0.232, 0.7368, 0.268, 0.7007, 0.268, 0.7007, 0.232, 0.7368, 0.232, 0.7368, 0.268, 0.7007, 0.268, 0.7007, 0.232, 0.7368, 0.232, 0.7368, 0.268, 0.7007, 0.268, 0.7007, 0.232, 0.7368, 0.232, 0.7368, 0.268, 0.7007, 0.268, 0.7007, 0.232, 0.7368, 0.232, 0.7368, 0.268, 0.7007, 0.268, 0.7007, 0.232, 0.7368, 0.232, 0.7368, 0.268, 0.7007, 0.268, 0.7007, 0.232, 0.7368, 0.232, 0.7368, 0.268, 0.7007, 0.268, 0.7007, 0.232, 0.7368, 0.232, 0.7368, 0.268, 0.7007, 0.268, 0.7007, 0.232, 0.7368, 0.232, 0.7368, 0.268, 0.7007, 0.268, 0.7007, 0.232, 0.7368, 0.232, 0.7368, 0.268, 0.7007, 0.268, 0.7007, 0.232, 0.7368, 0.232, 0.7368, 0.268, 0.7007, 0.268, 0.2203, 0.7125, 0.2563, 0.7125, 0.2563, 0.7485, 0.2203, 0.7485, 0.2203, 0.7125, 0.2563, 0.7125, 0.2563, 0.7485, 0.2203, 0.7485, 0.2203, 0.7125, 0.2563, 0.7125, 0.2563, 0.7485, 0.2203, 0.7485, 0.2203, 0.7125, 0.2563, 0.7125, 0.2563, 0.7485, 0.2203, 0.7485, 0.2203, 0.7125, 0.2563, 0.7125, 0.2563, 0.7485, 0.2203, 0.7485, 0.2203, 0.7125, 0.2563, 0.7125, 0.2563, 0.7485, 0.2203, 0.7485, 0.2203, 0.7125, 0.2563, 0.7125, 0.2563, 0.7485, 0.2203, 0.7485, 0.2203, 0.7125, 0.2563, 0.7125, 0.2563, 0.7485, 0.2203, 0.7485, 0.2203, 0.7125, 0.2563, 0.7125, 0.2563, 0.7485, 0.2203, 0.7485, 0.2203, 0.7125, 0.2563, 0.7125, 0.2563, 0.7485, 0.2203, 0.7485, 0.189, 0.2047, 0.225, 0.2047, 0.225, 0.2407, 0.189, 0.2407, 0.189, 0.2047, 0.225, 0.2047, 0.225, 0.2407, 0.189, 0.2407, 0.189, 0.2047, 0.225, 0.2047, 0.225, 0.2407, 0.189, 0.2407, 0.189, 0.2047, 0.225, 0.2047, 0.225, 0.2407, 0.189, 0.2407, 0.189, 0.2047, 0.225, 0.2047, 0.225, 0.2407, 0.189, 0.2407, 0.189, 0.2047, 0.225, 0.2047, 0.225, 0.2407, 0.189, 0.2407, 0.189, 0.2047, 0.225, 0.2047, 0.225, 0.2407, 0.189, 0.2407, 0.189, 0.2047, 0.225, 0.2047, 0.225, 0.2407, 0.189, 0.2407, 0.189, 0.2047, 0.225, 0.2047, 0.225, 0.2407, 0.189, 0.2407, 0.189, 0.2047, 0.225, 0.2047, 0.225, 0.2407, 0.189, 0.2407, 0.778, 0.2233, 0.808, 0.2233, 0.808, 0.2533, 0.778, 0.2233, 0.808, 0.2233, 0.808, 0.2533, 0.778, 0.2233, 0.808, 0.2233, 0.808, 0.2533, 0.778, 0.2233, 0.808, 0.2233, 0.808, 0.2533, 0.778, 0.2233, 0.808, 0.2233, 0.808, 0.2533, 0.778, 0.2233, 0.808, 0.2233, 0.808, 0.2533, 0.778, 0.2233, 0.808, 0.2233, 0.808, 0.2533, 0.778, 0.2533, 0.778, 0.2233, 0.808, 0.2233, 0.808, 0.2533, 0.778, 0.2533, 0.778, 0.2233, 0.808, 0.2233, 0.808, 0.2533, 0.778, 0.2533, 0.778, 0.2233, 0.808, 0.2233, 0.808, 0.2533, 0.778, 0.2533, 0.778, 0.2233, 0.808, 0.2233, 0.808, 0.2533, 0.778, 0.2533, 0.778, 0.2233, 0.808, 0.2233, 0.808, 0.2533, 0.778, 0.2533, 0.778, 0.2233, 0.808, 0.2233, 0.808, 0.2533, 0.778, 0.2533, 0.778, 0.2233, 0.808, 0.2233, 0.808, 0.2533, 0.778, 0.2533, 0.778, 0.2233, 0.808, 0.2233, 0.808, 0.2533, 0.778, 0.2533, 0.778, 0.2233, 0.808, 0.2233, 0.808, 0.2533, 0.778, 0.2533, 0.778, 0.2233, 0.808, 0.2233, 0.808, 0.2533, 0.778, 0.2533, 0.778, 0.2233, 0.808, 0.2233, 0.808, 0.2533, 0.778, 0.2533, 0.778, 0.2233, 0.808, 0.2233, 0.808, 0.2533, 0.778, 0.2233, 0.808, 0.2233, 0.808, 0.2533, 0.778, 0.2233, 0.808, 0.2233, 0.808, 0.2533, 0.778, 0.2233, 0.808, 0.2233, 0.808, 0.2533, 0.778, 0.2233, 0.808, 0.2233, 0.808, 0.2533, 0.778, 0.2233, 0.808, 0.2233, 0.808, 0.2533, 0.2405, 0.264, 0.2673, 0.264, 0.2673, 0.2907, 0.2405, 0.264, 0.2673, 0.264, 0.2673, 0.2907, 0.2405, 0.264, 0.2673, 0.264, 0.2673, 0.2907, 0.2405, 0.264, 0.2673, 0.264, 0.2673, 0.2907, 0.2405, 0.264, 0.2673, 0.264, 0.2673, 0.2907, 0.2405, 0.264, 0.2673, 0.264, 0.2673, 0.2907, 0.2405, 0.264, 0.2673, 0.264, 0.2673, 0.2907, 0.2405, 0.264, 0.2673, 0.264, 0.2673, 0.2907, 0.2405, 0.264, 0.2673, 0.264, 0.2673, 0.2907, 0.2054, 0.7132, 0.2321, 0.7132, 0.2321, 0.74, 0.2054, 0.74, 0.2054, 0.7132, 0.2321, 0.7132, 0.2321, 0.74, 0.2054, 0.74, 0.6702, 0.2327, 0.697, 0.2327, 0.697, 0.2595, 0.6702, 0.2595, 0.2405, 0.264, 0.2673, 0.264, 0.2673, 0.2907, 0.2405, 0.2907, 0.2405, 0.264, 0.2673, 0.264, 0.2673, 0.2907, 0.2405, 0.2907, 0.2405, 0.264, 0.2673, 0.264, 0.2673, 0.2907, 0.2405, 0.2907, 0.2405, 0.264, 0.2673, 0.264, 0.2673, 0.2907, 0.2405, 0.2907, 0.2405, 0.264, 0.2673, 0.264, 0.2673, 0.2907, 0.2405, 0.2907, 0.2405, 0.264, 0.2673, 0.264, 0.2673, 0.2907, 0.2405, 0.2907, 0.2405, 0.264, 0.2673, 0.264, 0.2673, 0.2907, 0.2405, 0.2907, 0.2405, 0.264, 0.2673, 0.264, 0.2673, 0.2907, 0.2405, 0.2907, 0.2171, 0.7366, 0.2439, 0.7366, 0.2439, 0.7634, 0.2171, 0.7634, 0.2171, 0.7366, 0.2439, 0.7366, 0.2439, 0.7634, 0.2171, 0.7634, 0.6702, 0.2327, 0.697, 0.2327, 0.697, 0.2595, 0.6702, 0.2595, 0.2405, 0.264, 0.2673, 0.264, 0.2673, 0.2907, 0.2405, 0.2907, 0.6702, 0.2327, 0.697, 0.2327, 0.697, 0.2595, 0.6702, 0.2595, 0.6702, 0.2327, 0.697, 0.2327, 0.697, 0.2595, 0.6702, 0.2595, 0.2405, 0.264, 0.2673, 0.264, 0.2673, 0.2907, 0.2405, 0.2907, 0.6702, 0.2327, 0.697, 0.2327, 0.697, 0.2595, 0.6702, 0.2595, 0.2405, 0.264, 0.2673, 0.264, 0.2673, 0.2907, 0.2405, 0.2907, 0.2171, 0.7366, 0.2439, 0.7366, 0.2439, 0.7634, 0.2171, 0.7634, 0.2171, 0.7366, 0.2439, 0.7366, 0.2439, 0.7634, 0.2171, 0.7634, 0.2405, 0.264, 0.2673, 0.264, 0.2673, 0.2907, 0.2405, 0.2907, 0.2405, 0.264, 0.2673, 0.264, 0.2673, 0.2907, 0.2405, 0.2907, 0.2171, 0.7366, 0.2439, 0.7366, 0.2439, 0.7634, 0.2171, 0.7634, 0.2405, 0.264, 0.2673, 0.264, 0.2673, 0.2907, 0.2405, 0.2907, 0.2171, 0.7366, 0.2439, 0.7366, 0.2439, 0.7634, 0.2171, 0.7634, 0.2171, 0.7366, 0.2439, 0.7366, 0.2439, 0.7634, 0.2171, 0.7634, 0.2171, 0.7366, 0.2439, 0.7366, 0.2439, 0.7634, 0.2171, 0.7634, 0.2171, 0.7366, 0.2439, 0.7366, 0.2439, 0.7634, 0.2171, 0.7634, 0.2171, 0.7366, 0.2439, 0.7366, 0.2439, 0.7634, 0.2171, 0.7634, 0.2171, 0.7366, 0.2439, 0.7366, 0.2439, 0.7634, 0.2171, 0.7634, 0.2171, 0.7366, 0.2439, 0.7366, 0.2439, 0.7634, 0.2171, 0.7634, 0.2405, 0.264, 0.2673, 0.264, 0.2673, 0.2907, 0.2405, 0.264, 0.2673, 0.264, 0.2673, 0.2907, 0.2405, 0.264, 0.2673, 0.264, 0.2673, 0.2907, 0.2405, 0.264, 0.2673, 0.264, 0.2673, 0.2907, 0.2405, 0.264, 0.2673, 0.264, 0.2673, 0.2907, 0.2405, 0.264, 0.2673, 0.264, 0.2673, 0.2907, 0.2405, 0.264, 0.2673, 0.264, 0.2673, 0.2907, 0.2405, 0.264, 0.2673, 0.264, 0.2673, 0.2907, 0.2405, 0.264, 0.2673, 0.264, 0.2673, 0.2907, 0.6702, 0.2327, 0.697, 0.2327, 0.697, 0.2595, 0.6702, 0.2595, 0.6702, 0.2327, 0.697, 0.2327, 0.697, 0.2595, 0.6702, 0.2595, 0.6702, 0.2327, 0.697, 0.2327, 0.697, 0.2595, 0.6702, 0.2595, 0.6702, 0.2327, 0.697, 0.2327, 0.697, 0.2595, 0.6702, 0.2595, 0.2405, 0.264, 0.2673, 0.264, 0.2673, 0.2907, 0.2405, 0.2907, 0.2202, 0.2241, 0.2641, 0.2241, 0.2641, 0.2681, 0.2202, 0.2241, 0.2641, 0.2241, 0.2641, 0.2681, 0.2202, 0.2241, 0.2641, 0.2241, 0.2641, 0.2681, 0.2202, 0.2241, 0.2641, 0.2241, 0.2641, 0.2681, 0.2202, 0.2241, 0.2641, 0.2241, 0.2641, 0.2681, 0.2202, 0.2241, 0.2641, 0.2241, 0.2641, 0.2681, 0.2202, 0.2241, 0.2641, 0.2241, 0.2641, 0.2681, 0.2202, 0.2241, 0.2641, 0.2241, 0.2641, 0.2681, 0.2202, 0.2241, 0.2641, 0.2241, 0.2641, 0.2681, 0.2202, 0.2241, 0.2641, 0.2241, 0.2641, 0.2681, 0.2202, 0.2681, 0.2202, 0.2241, 0.2641, 0.2241, 0.2641, 0.2681, 0.2202, 0.2681, 0.2202, 0.2241, 0.2641, 0.2241, 0.2641, 0.2681, 0.2202, 0.2681, 0.2202, 0.2241, 0.2641, 0.2241, 0.2641, 0.2681, 0.2202, 0.2681, 0.2202, 0.2241, 0.2641, 0.2241, 0.2641, 0.2681, 0.2202, 0.2681, 0.2202, 0.2241, 0.2641, 0.2241, 0.2641, 0.2681, 0.2202, 0.2681, 0.2202, 0.2241, 0.2641, 0.2241, 0.2641, 0.2681, 0.2202, 0.2681, 0.2202, 0.2241, 0.2641, 0.2241, 0.2641, 0.2681, 0.2202, 0.2681, 0.728, 0.1968, 0.772, 0.1968, 0.772, 0.2407, 0.728, 0.2407, 0.728, 0.1968, 0.772, 0.1968, 0.772, 0.2407, 0.728, 0.2407, 0.728, 0.1968, 0.772, 0.1968, 0.772, 0.2407, 0.728, 0.2407, 0.2046, 0.7241, 0.2485, 0.7241, 0.2485, 0.7681, 0.2046, 0.7681, 0.2046, 0.7241, 0.2485, 0.7241, 0.2485, 0.7681, 0.2046, 0.7681, 0.2046, 0.7241, 0.2485, 0.7241, 0.2485, 0.7681, 0.2046, 0.7681, 0.2202, 0.2241, 0.2641, 0.2241, 0.2641, 0.2681, 0.2202, 0.2681, 0.2202, 0.2241, 0.2641, 0.2241, 0.2641, 0.2681, 0.2202, 0.2681, 0.2046, 0.7241, 0.2485, 0.7241, 0.2485, 0.7681, 0.2046, 0.7681, 0.2046, 0.7241, 0.2485, 0.7241, 0.2485, 0.7681, 0.2046, 0.7681, 0.728, 0.1968, 0.772, 0.1968, 0.772, 0.2407, 0.728, 0.2407, 0.728, 0.1968, 0.772, 0.1968, 0.772, 0.2407, 0.728, 0.2407, 0.2202, 0.2241, 0.2641, 0.2241, 0.2641, 0.2681, 0.2202, 0.2681, 0.2046, 0.7241, 0.2485, 0.7241, 0.2485, 0.7681, 0.2046, 0.7681, 0.728, 0.1968, 0.772, 0.1968, 0.772, 0.2407, 0.728, 0.2407, 0.728, 0.1968, 0.772, 0.1968, 0.772, 0.2407, 0.728, 0.2407, 0.2046, 0.7241, 0.2485, 0.7241, 0.2485, 0.7681, 0.2046, 0.7681, 0.2202, 0.2241, 0.2641, 0.2241, 0.2641, 0.2681, 0.2202, 0.2681, 0.728, 0.1968, 0.772, 0.1968, 0.772, 0.2407, 0.728, 0.2407, 0.2202, 0.2241, 0.2641, 0.2241, 0.2641, 0.2681, 0.2202, 0.2681, 0.2046, 0.7241, 0.2485, 0.7241, 0.2485, 0.7681, 0.2046, 0.7681, 0.2202, 0.2241, 0.2641, 0.2241, 0.2641, 0.2681, 0.2202, 0.2681, 0.2046, 0.7241, 0.2485, 0.7241, 0.2485, 0.7681, 0.2046, 0.7681, 0.2202, 0.2241, 0.2641, 0.2241, 0.2641, 0.2681, 0.2202, 0.2681, 0.2202, 0.2241, 0.2641, 0.2241, 0.2641, 0.2681, 0.2202, 0.2681, 0.728, 0.1968, 0.772, 0.1968, 0.772, 0.2407, 0.728, 0.2407, 0.2202, 0.2241, 0.2641, 0.2241, 0.2641, 0.2681, 0.2202, 0.2681, 0.728, 0.1968, 0.772, 0.1968, 0.772, 0.2407, 0.728, 0.2407, 0.728, 0.1968, 0.772, 0.1968, 0.772, 0.2407, 0.728, 0.2407, 0.2202, 0.2241, 0.2641, 0.2241, 0.2641, 0.2681, 0.2202, 0.2681, 0.2046, 0.7241, 0.2485, 0.7241, 0.2485, 0.7681, 0.2046, 0.7681, 0.2046, 0.7241, 0.2485, 0.7241, 0.2485, 0.7681, 0.2046, 0.7681, 0.2046, 0.7241, 0.2485, 0.7241, 0.2485, 0.7681, 0.2046, 0.7681, 0.2046, 0.7241, 0.2485, 0.7241, 0.2485, 0.7681, 0.2046, 0.7681, 0.2046, 0.7241, 0.2485, 0.7241, 0.2485, 0.7681, 0.2046, 0.7681, 0.2046, 0.7241, 0.2485, 0.7241, 0.2485, 0.7681, 0.2046, 0.7681, 0.728, 0.1968, 0.772, 0.1968, 0.772, 0.2407, 0.728, 0.2407, 0.728, 0.1968, 0.772, 0.1968, 0.772, 0.2407, 0.728, 0.2407, 0.728, 0.1968, 0.772, 0.1968, 0.772, 0.2407, 0.728, 0.2407, 0.728, 0.1968, 0.772, 0.1968, 0.772, 0.2407, 0.728, 0.2407, 0.728, 0.1968, 0.772, 0.1968, 0.772, 0.2407, 0.728, 0.2407, 0.728, 0.1968, 0.772, 0.1968, 0.772, 0.2407, 0.728, 0.2407, 0.2202, 0.2241, 0.2641, 0.2241, 0.2641, 0.2681, 0.2202, 0.2241, 0.2641, 0.2241, 0.2641, 0.2681, 0.2202, 0.2241, 0.2641, 0.2241, 0.2641, 0.2681, 0.2202, 0.2241, 0.2641, 0.2241, 0.2641, 0.2681, 0.2202, 0.2681, 0.2202, 0.2241, 0.2641, 0.2241, 0.2641, 0.2681, 0.2202, 0.2681, 0.2202, 0.2241, 0.2641, 0.2241, 0.2641, 0.2681, 0.2202, 0.2681, 0.2202, 0.2241, 0.2641, 0.2241, 0.2641, 0.2681, 0.2202, 0.2681, 0.728, 0.1968, 0.772, 0.1968, 0.772, 0.2407, 0.728, 0.1968, 0.772, 0.1968, 0.772, 0.2407, 0.728, 0.1968, 0.772, 0.1968, 0.772, 0.2407, 0.728, 0.1968, 0.772, 0.1968, 0.772, 0.2407, 0.728, 0.2407, 0.728, 0.1968, 0.772, 0.1968, 0.772, 0.2407, 0.728, 0.2407, 0.2046, 0.7241, 0.2485, 0.7241, 0.2485, 0.7681, 0.2046, 0.7681, 0.2046, 0.7241, 0.2485, 0.7241, 0.2485, 0.7681, 0.2046, 0.7681, 0.2046, 0.7241, 0.2485, 0.7241, 0.2485, 0.7681, 0.2046, 0.7681, 0.2046, 0.7241, 0.2485, 0.7241, 0.2485, 0.7681, 0.2046, 0.7681, 0.2046, 0.7241, 0.2485, 0.7241, 0.2485, 0.7681, 0.2046, 0.7681, 0.2046, 0.7241, 0.2485, 0.7241, 0.2485, 0.7681, 0.2046, 0.7241, 0.2485, 0.7241, 0.2485, 0.7681, 0.2046, 0.7241, 0.2485, 0.7241, 0.2485, 0.7681, 0.2046, 0.7241, 0.2485, 0.7241, 0.2485, 0.7681, 0.2046, 0.7681, 0.2046, 0.7241, 0.2485, 0.7241, 0.2485, 0.7681, 0.2046, 0.7681, 0.2202, 0.2241, 0.2641, 0.2241, 0.2641, 0.2681, 0.2202, 0.2681, 0.2202, 0.2241, 0.2641, 0.2241, 0.2641, 0.2681, 0.2202, 0.2681, 0.2202, 0.2241, 0.2641, 0.2241, 0.2641, 0.2681, 0.2202, 0.2681, 0.2202, 0.2241, 0.2641, 0.2241, 0.2641, 0.2681, 0.2202, 0.2681])
me_circle.use_remesh_preserve_volume = False
me_circle.use_remesh_preserve_attributes = False
me_circle.use_mirror_vertex_groups = False
me_circle.update()

# ---- objects
ob_rockfull = bpy.data.objects.new('RockFull', me_circle)

# ---- transforms, parenting, visibility, modifiers, constraints
ob_rockfull.location = (0.0, 0.0, 0.0)
ob_rockfull.rotation_euler = (0.0, -0.0, 0.3459)
ob_rockfull.lineart.crease_threshold = 0.0

# ---- collection membership
col_collection_1.objects.link(ob_rockfull)

# ---- scene / render settings (as saved in the file)
scene.frame_start = 1; scene.frame_end = 250; scene.frame_set(1)
scene.render.engine = 'CYCLES'
scene.render.resolution_x = 256
scene.render.resolution_y = 256
scene.render.dither_intensity = 0.0
scene.cycles.use_denoising = False
scene.cycles.samples = 100
scene.cycles.sampling_pattern = 'TABULATED_SOBOL'
scene.cycles.light_sampling_threshold = 0.0
scene.cycles.use_adaptive_sampling = False
scene.cycles.use_light_tree = False
scene.cycles.blur_glossy = 0.0
scene.cycles.pixel_filter_type = 'GAUSSIAN'
scene.cycles.sample_clamp_indirect = 0.0
scene.view_settings.view_transform = 'Standard'
bpy.context.view_layer.update()

# ---- added for rendering (the .blend has no active camera): camera
cam_auto = bpy.data.cameras.new('AutoCamera')
cam_auto.lens = 50.0
cam_auto.sensor_width = 36.0
cam_auto.clip_end = 1000.0
ob_auto_camera = bpy.data.objects.new('AutoCamera', cam_auto)
scene.collection.objects.link(ob_auto_camera)
ob_auto_camera.location = (9.04842, -11.4041, 8.38949)
ob_auto_camera.rotation_euler = (1.09748, -7.21219e-08, 0.694738)
scene.camera = ob_auto_camera
bpy.context.view_layer.update()
